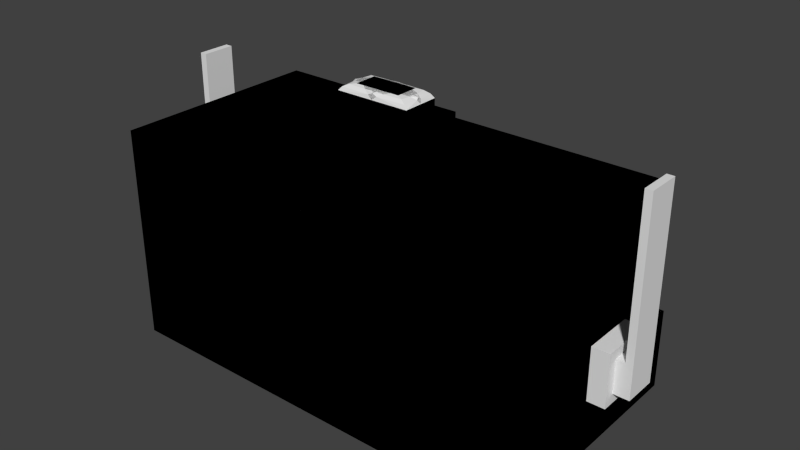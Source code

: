 # Source: mybaseAnim.blend  (saved by Blender 2.69.0; exported with 4.5.12 LTS)
import bpy
from mathutils import Matrix  # noqa: F401  (used for matrix-valued properties, if any)

bpy.ops.wm.read_factory_settings(use_empty=True)
scene = bpy.context.scene
scene.name = 'Scene'

# ---- collections
col_collection_1 = bpy.data.collections.new('Collection 1'); scene.collection.children.link(col_collection_1)

# ---- materials (node trees are filled in below, after node groups)
mat_material = bpy.data.materials.new('Material')
mat_material.alpha_threshold = 0.0
mat_material.use_transparent_shadow = False
mat_material.roughness = 0.5
mat_material.line_color = (0.0, 0.0, 0.0, 1.0)

# ---- material node trees

# ---- world
world_world = bpy.data.worlds.new('World'); scene.world = world_world
world_world.color = (0.05088, 0.05088, 0.05088)
world_world.use_sun_shadow = False
world_world.sun_shadow_jitter_overblur = 0.0
world_world.cycles.sampling_method = 'MANUAL'
world_world.cycles.sample_map_resolution = 256

# ---- meshes
me_mybase = bpy.data.meshes.new('mybase')
me_mybase.from_pydata([(1.0, 1.0, -1.0), (1.0, -1.0, -1.0), (-1.0, -1.0, -1.0), (-1.0, 1.0, -1.0), (1.0, 1.0, 1.0), (1.0, -1.0, 1.0), (-1.0, -1.0, 1.0), (-1.0, 1.0, 1.0), (1.0, -5.96e-08, -1.0), (1.788e-07, 1.0, -1.0), (1.0, 1.0, 0.0), (0.0, -1.0, -1.0), (1.0, -1.0, 0.0), (-1.0, 2.98e-07, -1.0), (-1.0, -1.0, 0.0), (-1.0, 1.0, 0.0), (1.0, -5.364e-07, 1.0), (2.384e-07, 1.0, 1.0), (-5.364e-07, -1.0, 1.0), (-1.0, 1.788e-07, 1.0), (5.96e-08, 1.192e-07, -1.0), (-0.25, -8.941e-08, 1.236), (1.0, -2.98e-07, 0.0), (-2.98e-07, -1.0, 0.0), (-1.0, 2.384e-07, 0.0), (1.0, 1.0, -0.75), (1.0, -0.5, -1.0), (-0.5, 1.0, -1.0), (1.0, 1.0, 0.5), (-0.5, -1.0, -1.0), (1.0, -1.0, 0.5), (-1.0, 0.5, -1.0), (-1.0, -1.0, 0.5), (-1.0, 1.0, 0.5), (1.0, -0.5, 1.0), (-0.5, 1.0, 1.0), (-0.5, -1.0, 1.0), (-1.0, 0.5, 1.0), (1.0, 0.5, -1.0), (0.5, 1.0, -1.0), (1.0, 1.0, -0.5), (0.5, -1.0, -1.0), (1.0, -1.0, -0.5), (-1.0, -0.5, -1.0), (-1.0, -1.0, -0.5), (-1.0, 1.0, -0.5), (1.0, 0.5, 1.0), (0.5, 1.0, 1.0), (0.5, -1.0, 1.0), (-1.0, -0.5, 1.0), (-0.5, 2.086e-07, -1.0), (0.5, 2.98e-08, -1.0), (1.192e-07, 0.5, -1.0), (2.98e-08, -0.5, -1.0), (-3.427e-07, -0.5, 1.0), (4.47e-08, 0.5, 1.0), (0.5, -3.576e-07, 1.0), (-0.5, 0.0, 1.0), (1.0, -0.5, 0.0), (1.0, 0.5, 0.0), (1.0, -1.788e-07, -0.5), (1.0, -4.172e-07, 0.5), (-0.5, -1.0, 0.0), (0.5, -1.0, 0.0), (-1.49e-07, -1.0, -0.5), (-4.172e-07, -1.0, 0.5), (-1.0, 0.5, 0.0), (-1.0, -0.5, 0.0), (-1.0, 2.682e-07, -0.5), (-1.0, 2.086e-07, 0.5), (-0.5, 1.0, 0.0), (0.5, 1.0, 0.0), (2.384e-07, 1.0, 0.5), (0.75, 1.0, -1.0), (-0.5, -0.5, -1.0), (-0.5, -0.5, 1.0), (1.0, -0.5, 0.5), (-0.5, -1.0, 0.5), (-1.0, 0.5, 0.5), (-0.5, 1.0, -0.5), (-0.5, 0.5, -1.0), (0.5, 0.5, -1.0), (0.5, -0.5, -1.0), (0.5, -0.5, 1.0), (0.5, 0.5, 1.0), (-0.5, 0.5, 1.0), (1.0, -0.5, -0.5), (1.0, 0.5, -0.5), (1.0, 0.5, 0.5), (-0.5, -1.0, -0.5), (0.5, -1.0, -0.5), (0.5, -1.0, 0.5), (-1.0, 0.5, -0.5), (-1.0, -0.5, -0.5), (-1.0, -0.5, 0.5), (-0.5, 1.0, 0.5), (0.5, 1.0, 0.5), (0.5, 1.0, -0.5), (1.993e-07, 1.343, -1.0), (2.589e-07, 1.343, 5.96e-08), (-0.5, 1.343, -1.0), (0.5, 1.343, -1.0), (-0.5, 1.343, 5.96e-08), (0.5, 1.343, 5.96e-08), (2.589e-07, 1.343, 0.5), (2.291e-07, 1.343, -0.5), (-0.5, 1.343, -0.5), (-0.5, 1.343, 0.5), (0.5, 1.343, 0.5), (0.5, 1.343, -0.5), (0.75, 1.0, 0.0), (1.0, 1.0, -0.25), (0.75, 1.0, -0.5), (0.5, 1.0, -0.25), (0.5, 1.0, -0.75), (0.75, 1.0, -0.25), (0.75, 1.0, -0.75), (-1.0, 1.0, -1.0), (-1.0, 1.0, 0.0), (-0.5, 1.0, -1.0), (-1.0, 1.0, -0.5), (-0.5, 1.0, 0.0), (-0.5, 1.0, -0.5), (-0.75, 1.0, -1.0), (-1.0, 1.0, -0.75), (-0.75, 1.0, 0.0), (-1.0, 1.0, -0.25), (-0.75, 1.0, -0.5), (-0.5, 1.0, -0.25), (-0.5, 1.0, -0.75), (-0.75, 1.0, -0.75), (-0.75, 1.0, -0.25), (1.0, 1.189, -1.0), (1.0, 1.189, -0.75), (1.0, 1.189, -0.5), (0.75, 1.189, -1.0), (1.0, 1.189, -0.25), (0.75, 1.189, -0.5), (0.75, 1.189, -0.25), (0.75, 1.189, -0.75), (-1.0, 1.189, -1.0), (-1.0, 1.189, -0.5), (-0.75, 1.189, -1.0), (-1.0, 1.189, -0.75), (-1.0, 1.189, -0.25), (-0.75, 1.189, -0.5), (-0.75, 1.189, -0.75), (-0.75, 1.189, -0.25), (-1.082, 3.278e-07, -5.96e-08), (-1.082, 0.5, -5.96e-08), (-1.082, 3.576e-07, -0.5), (-1.082, 0.5, -0.5), (-1.082, 0.4068, -0.09317), (-1.082, 0.09317, -0.09317), (-1.082, 0.09317, -0.4068), (-1.082, 0.4068, -0.4068), (-1.122, 0.4068, -0.09317), (-1.122, 0.09317, -0.09317), (-1.122, 0.09317, -0.4068), (-1.122, 0.4068, -0.4068), (-1.156, 0.4068, -0.09317), (-1.156, 0.09317, -0.09317), (-1.156, 0.09317, -0.4068), (-1.156, 0.4068, -0.4068), (-1.122, 0.4068, 1.343), (-1.122, 0.09317, 1.343), (-1.156, 0.4068, 1.343), (-1.156, 0.09317, 1.343), (-0.25, -8.941e-08, 1.42), (-3.427e-07, -0.5, 1.236), (4.47e-08, 0.5, 1.236), (0.5, -3.576e-07, 1.236), (-0.5, 0.0, 1.236), (-0.5, -0.5, 1.236), (0.5, -0.5, 1.236), (0.5, 0.5, 1.236), (-0.5, 0.5, 1.236), (-2.459e-07, -0.25, 1.236), (-5.215e-08, 0.25, 1.236), (0.25, -2.682e-07, 1.236), (-0.5, -0.25, 1.236), (-0.25, -0.5, 1.236), (0.5, -0.25, 1.236), (0.25, -0.5, 1.236), (0.5, 0.25, 1.236), (0.25, 0.5, 1.236), (-0.5, 0.25, 1.236), (-0.25, 0.5, 1.236), (0.25, 0.25, 1.236), (-0.25, -0.25, 1.236), (0.25, -0.25, 1.236), (-0.25, 0.25, 1.236), (-0.25, -8.941e-08, 1.42), (-2.459e-07, -0.25, 1.42), (-5.215e-08, 0.25, 1.42), (0.25, -2.682e-07, 1.42), (0.25, 0.25, 1.42), (-0.25, -0.25, 1.42), (0.25, -0.25, 1.42), (-0.25, 0.25, 1.42), (-2.459e-07, -0.25, 1.42), (-5.215e-08, 0.25, 1.42), (0.1752, -2.392e-07, 1.42), (0.25, 0.25, 1.42), (-0.25, -0.25, 1.42), (0.25, -0.25, 1.42), (-0.25, 0.25, 1.42), (0.1752, 0.1752, 1.42), (0.25, -2.682e-07, 1.42), (-7.89e-08, 0.1752, 1.42), (-0.1752, -0.1752, 1.42), (-0.1752, -1.162e-07, 1.42), (-2.191e-07, -0.1752, 1.42), (0.1752, -0.1752, 1.42), (-0.1752, 0.1752, 1.42), (0.06831, 0.06831, 1.587), (-0.06831, 0.06831, 1.587), (-0.06831, -0.06831, 1.587), (0.06831, -0.06831, 1.587), (0.02277, 0.06831, 1.587), (-0.02277, 0.06831, 1.587), (-0.06831, 0.02277, 1.587), (-0.06831, -0.02277, 1.587), (-0.02277, -0.06831, 1.587), (0.02277, -0.06831, 1.587), (0.06831, -0.02277, 1.587), (0.06831, 0.02277, 1.587), (0.02277, 0.02277, 1.587), (-0.02277, 0.02277, 1.587), (-0.02277, -0.02277, 1.587), (0.02277, -0.02277, 1.587), (0.1069, 0.06831, 1.587), (0.1069, -0.06831, 1.587), (0.1752, -2.392e-07, 1.518), (0.1069, 0.02277, 1.587), (0.1069, -0.02277, 1.587), (0.1411, -0.04666, 1.577), (0.1661, -0.02165, 1.552), (0.1661, 0.02165, 1.552), (0.1411, 0.04666, 1.577), (0.1404, 0.009907, 1.581), (0.1404, -0.009908, 1.581), (0.1615, -2.403e-07, 1.57), (0.1069, 0.1069, 1.587), (0.1752, 0.1752, 1.518), (0.1348, 0.1348, 1.577), (0.1598, 0.1598, 1.552), (-7.89e-08, 0.1752, 1.518), (-0.06831, 0.1069, 1.587), (0.06831, 0.1069, 1.587), (-0.02165, 0.1661, 1.552), (-0.04666, 0.1411, 1.577), (-0.02277, 0.1069, 1.587), (0.02277, 0.1069, 1.587), (0.04666, 0.1411, 1.577), (0.02165, 0.1661, 1.552), (-8.941e-08, 0.1615, 1.57), (-0.009908, 0.1404, 1.581), (0.009908, 0.1404, 1.581), (-0.1069, -0.1069, 1.587), (-0.1752, -0.1752, 1.518), (-0.1348, -0.1348, 1.577), (-0.1598, -0.1598, 1.552), (-0.1069, -0.06831, 1.587), (-0.1069, 0.06831, 1.587), (-0.1752, -1.162e-07, 1.518), (-0.1069, -0.02277, 1.587), (-0.1069, 0.02277, 1.587), (-0.1411, 0.04666, 1.577), (-0.1661, 0.02165, 1.552), (-0.1661, -0.02165, 1.552), (-0.1411, -0.04666, 1.577), (-0.1404, -0.009908, 1.581), (-0.1404, 0.009908, 1.581), (-0.1615, -1.201e-07, 1.57), (-2.191e-07, -0.1752, 1.518), (0.06831, -0.1069, 1.587), (-0.06831, -0.1069, 1.587), (0.02165, -0.1661, 1.552), (0.04666, -0.1411, 1.577), (0.02277, -0.1069, 1.587), (-0.02277, -0.1069, 1.587), (-0.04666, -0.1411, 1.577), (-0.02165, -0.1661, 1.552), (-2.068e-07, -0.1615, 1.57), (0.009907, -0.1404, 1.581), (-0.009908, -0.1404, 1.581), (0.1752, -0.1752, 1.518), (0.1069, -0.1069, 1.587), (0.1598, -0.1598, 1.552), (0.1348, -0.1348, 1.577), (-0.1752, 0.1752, 1.518), (-0.1069, 0.1069, 1.587), (-0.1598, 0.1598, 1.552), (-0.1348, 0.1348, 1.577)], [], [(74, 29, 2, 43), (75, 49, 6, 36), (76, 34, 5, 30), (77, 36, 6, 32), (78, 37, 7, 33), (70, 79, 122, 128, 121), (80, 50, 13, 31), (81, 51, 20, 52), (82, 41, 11, 53), (83, 54, 18, 48), (56, 84, 175, 184, 171), (85, 37, 19, 57), (86, 58, 12, 42), (87, 59, 22, 60), (88, 46, 16, 61), (89, 62, 14, 44), (90, 63, 23, 64), (91, 48, 18, 65), (92, 66, 15, 45), (93, 67, 24, 68), (94, 49, 19, 69), (95, 70, 15, 33), (95, 72, 104, 107), (70, 95, 107, 102), (50, 74, 43, 13), (20, 53, 74, 50), (53, 11, 29, 74), (54, 75, 36, 18), (84, 55, 170, 185, 175), (57, 19, 49, 75), (58, 76, 30, 12), (22, 61, 76, 58), (61, 16, 34, 76), (62, 77, 32, 14), (23, 65, 77, 62), (65, 18, 36, 77), (66, 78, 33, 15), (24, 69, 78, 66), (69, 19, 37, 78), (79, 27, 119, 129, 122), (72, 96, 108, 104), (96, 71, 103, 108), (27, 80, 31, 3), (9, 52, 80, 27), (52, 20, 50, 80), (39, 81, 52, 9), (0, 38, 81, 39, 73), (38, 8, 51, 81), (51, 82, 53, 20), (8, 26, 82, 51), (26, 1, 41, 82), (34, 83, 48, 5), (16, 56, 83, 34), (85, 57, 172, 186, 176), (46, 84, 56, 16), (4, 47, 84, 46), (47, 17, 55, 84), (55, 85, 176, 187, 170), (17, 35, 85, 55), (35, 7, 37, 85), (26, 86, 42, 1), (8, 60, 86, 26), (60, 22, 58, 86), (38, 87, 60, 8), (0, 25, 40, 87, 38), (40, 111, 10, 59, 87), (59, 88, 61, 22), (10, 28, 88, 59), (28, 4, 46, 88), (29, 89, 44, 2), (11, 64, 89, 29), (64, 23, 62, 89), (41, 90, 64, 11), (1, 42, 90, 41), (42, 12, 63, 90), (63, 91, 65, 23), (12, 30, 91, 63), (30, 5, 48, 91), (31, 92, 45, 3), (13, 68, 92, 31), (66, 92, 151, 149), (43, 93, 68, 13), (2, 44, 93, 43), (44, 14, 67, 93), (67, 94, 69, 24), (14, 32, 94, 67), (32, 6, 49, 94), (35, 95, 33, 7), (17, 72, 95, 35), (71, 113, 97, 109, 103), (47, 96, 72, 17), (4, 28, 96, 47), (28, 10, 110, 71, 96), (97, 114, 39, 101, 109), (115, 112, 97, 113), (116, 73, 39, 114), (108, 103, 99, 104), (109, 101, 98, 105), (99, 105, 106, 102), (105, 98, 100, 106), (104, 99, 102, 107), (103, 109, 105, 99), (27, 79, 106, 100), (79, 70, 102, 106), (39, 9, 98, 101), (9, 27, 100, 98), (110, 115, 113, 71), (10, 111, 115, 110), (124, 120, 141, 143), (112, 116, 114, 97), (131, 127, 145, 147), (120, 126, 144, 141), (115, 111, 136, 138), (112, 115, 138, 137), (45, 15, 118, 126, 120), (15, 70, 121, 125, 118), (3, 45, 120, 124, 117), (27, 3, 117, 123, 119), (0, 73, 135, 132), (122, 129, 130, 127), (129, 119, 123, 130), (125, 131, 126, 118), (121, 128, 131, 125), (128, 122, 127, 131), (136, 134, 137, 138), (134, 133, 139, 137), (133, 132, 135, 139), (146, 142, 140, 143), (147, 145, 141, 144), (145, 146, 143, 141), (123, 117, 140, 142), (130, 123, 142, 146), (116, 112, 137, 139), (25, 0, 132, 133), (117, 124, 143, 140), (126, 131, 147, 144), (111, 40, 134, 136), (73, 116, 139, 135), (127, 130, 146, 145), (40, 25, 133, 134), (152, 155, 159, 156), (92, 68, 150, 151), (68, 24, 148, 150), (24, 66, 149, 148), (152, 153, 148, 149), (153, 154, 150, 148), (154, 155, 151, 150), (155, 152, 149, 151), (156, 159, 163, 160), (155, 154, 158, 159), (154, 153, 157, 158), (153, 152, 156, 157), (162, 161, 160, 163), (159, 158, 162, 163), (158, 157, 161, 162), (161, 157, 165, 167), (165, 164, 166, 167), (156, 160, 166, 164), (160, 161, 167, 166), (157, 156, 164, 165), (190, 179, 195, 198), (189, 180, 173, 181), (190, 177, 169, 183), (191, 186, 172, 21), (54, 83, 174, 183, 169), (83, 56, 171, 182, 174), (75, 54, 169, 181, 173), (57, 75, 173, 180, 172), (184, 188, 179, 171), (175, 185, 188, 184), (185, 170, 178, 188), (177, 189, 181, 169), (177, 190, 198, 193), (21, 172, 180, 189), (182, 190, 183, 174), (171, 179, 190, 182), (191, 21, 192, 199), (178, 191, 199, 194), (170, 187, 191, 178), (187, 176, 186, 191), (198, 195, 208, 205), (193, 198, 205, 200), (199, 192, 168, 206), (194, 199, 206, 201), (189, 177, 193, 197), (21, 189, 197, 192), (188, 178, 194, 196), (179, 188, 196, 195), (202, 207, 244, 233), (212, 213, 287, 275), (211, 210, 260, 265), (197, 193, 200, 204), (192, 197, 204, 168), (196, 194, 201, 203), (195, 196, 203, 208), (207, 202, 208, 203), (209, 207, 203, 201), (210, 211, 168, 204), (212, 210, 204, 200), (202, 213, 205, 208), (213, 212, 200, 205), (211, 214, 206, 168), (214, 209, 201, 206), (213, 202, 233, 287), (232, 218, 276, 288), (248, 292, 264, 216), (243, 249, 215, 231), (214, 211, 265, 291), (210, 212, 275, 260), (209, 214, 291, 247), (207, 209, 247, 244), (215, 219, 227, 226), (219, 220, 228, 227), (216, 221, 228, 220), (221, 222, 229, 228), (217, 223, 229, 222), (223, 224, 230, 229), (218, 225, 230, 224), (225, 226, 227, 230), (227, 228, 229, 230), (231, 234, 240, 239), (234, 235, 241, 240), (232, 236, 241, 235), (236, 237, 242, 241), (233, 238, 242, 237), (238, 239, 240, 242), (240, 241, 242), (247, 250, 256, 255), (250, 251, 257, 256), (248, 252, 257, 251), (252, 253, 258, 257), (249, 254, 258, 253), (254, 255, 256, 258), (256, 257, 258), (263, 266, 272, 271), (266, 267, 273, 272), (264, 268, 273, 267), (268, 269, 274, 273), (265, 270, 274, 269), (270, 271, 272, 274), (272, 273, 274), (275, 278, 284, 283), (278, 279, 285, 284), (276, 280, 285, 279), (280, 281, 286, 285), (277, 282, 286, 281), (282, 283, 284, 286), (284, 285, 286), (263, 217, 222, 266), (266, 222, 221, 267), (267, 221, 216, 264), (276, 218, 224, 280), (280, 224, 223, 281), (281, 223, 217, 277), (248, 216, 220, 252), (252, 220, 219, 253), (253, 219, 215, 249), (231, 215, 226, 234), (234, 226, 225, 235), (235, 225, 218, 232), (243, 231, 239, 245), (245, 239, 238, 246), (246, 238, 233, 244), (249, 243, 245, 254), (254, 245, 246, 255), (255, 246, 244, 247), (259, 263, 271, 261), (261, 271, 270, 262), (262, 270, 265, 260), (260, 275, 283, 262), (262, 283, 282, 261), (261, 282, 277, 259), (287, 233, 237, 289), (289, 237, 236, 290), (290, 236, 232, 288), (275, 287, 289, 278), (278, 289, 290, 279), (279, 290, 288, 276), (291, 265, 269, 293), (293, 269, 268, 294), (294, 268, 264, 292), (292, 248, 251, 294), (294, 251, 250, 293), (293, 250, 247, 291), (217, 263, 259, 277)])
me_mybase.materials.append(mat_material)
me_mybase.use_remesh_preserve_volume = False
me_mybase.use_remesh_preserve_attributes = False
me_mybase.use_mirror_vertex_groups = False
me_mybase.update()

# ---- objects
ob_mybase = bpy.data.objects.new('mybase', me_mybase)

# ---- transforms, parenting, visibility, modifiers, constraints
ob_mybase.location = (0.0, 0.0, 1.0)
ob_mybase.scale = (2.0, 1.0, 1.0)
ob_mybase.lock_rotations_4d = False
ob_mybase.empty_display_type = 'ARROWS'
ob_mybase.lineart.crease_threshold = 0.0
_m = ob_mybase.modifiers.new('Mirror', 'MIRROR')

# ---- collection membership
col_collection_1.objects.link(ob_mybase)

# ---- scene / render settings (as saved in the file)
scene.frame_start = 1; scene.frame_end = 250; scene.frame_set(2)
scene.render.engine = 'BLENDER_EEVEE_NEXT'
scene.render.image_settings.color_mode = 'RGB'
scene.render.image_settings.compression = 90
scene.render.resolution_percentage = 50
scene.render.dither_intensity = 0.0
scene.cycles.use_denoising = False
scene.cycles.samples = 10
scene.cycles.sampling_pattern = 'TABULATED_SOBOL'
scene.cycles.light_sampling_threshold = 0.0
scene.cycles.use_adaptive_sampling = False
scene.cycles.use_light_tree = False
scene.cycles.blur_glossy = 0.0
scene.cycles.volume_bounces = 1
scene.cycles.pixel_filter_type = 'GAUSSIAN'
scene.cycles.sample_clamp_indirect = 0.0
scene.view_settings.view_transform = 'Standard'
bpy.context.view_layer.update()

# ---- added for rendering (the .blend has no active camera and no usable light): camera, sun
cam_auto = bpy.data.cameras.new('AutoCamera')
cam_auto.lens = 50.0
cam_auto.sensor_width = 36.0
cam_auto.clip_end = 1000.0
ob_auto_camera = bpy.data.objects.new('AutoCamera', cam_auto)
scene.collection.objects.link(ob_auto_camera)
ob_auto_camera.location = (5.36121, -6.26182, 5.58227)
ob_auto_camera.rotation_euler = (1.09748, -7.21219e-08, 0.694738)
scene.camera = ob_auto_camera
light_auto_sun = bpy.data.lights.new('AutoSun', 'SUN')
light_auto_sun.energy = 3.0
light_auto_sun.angle = 0.0523599
ob_auto_sun = bpy.data.objects.new('AutoSun', light_auto_sun)
scene.collection.objects.link(ob_auto_sun)
ob_auto_sun.rotation_euler = (0.872665, 0.174533, 0.523599)
bpy.context.view_layer.update()

